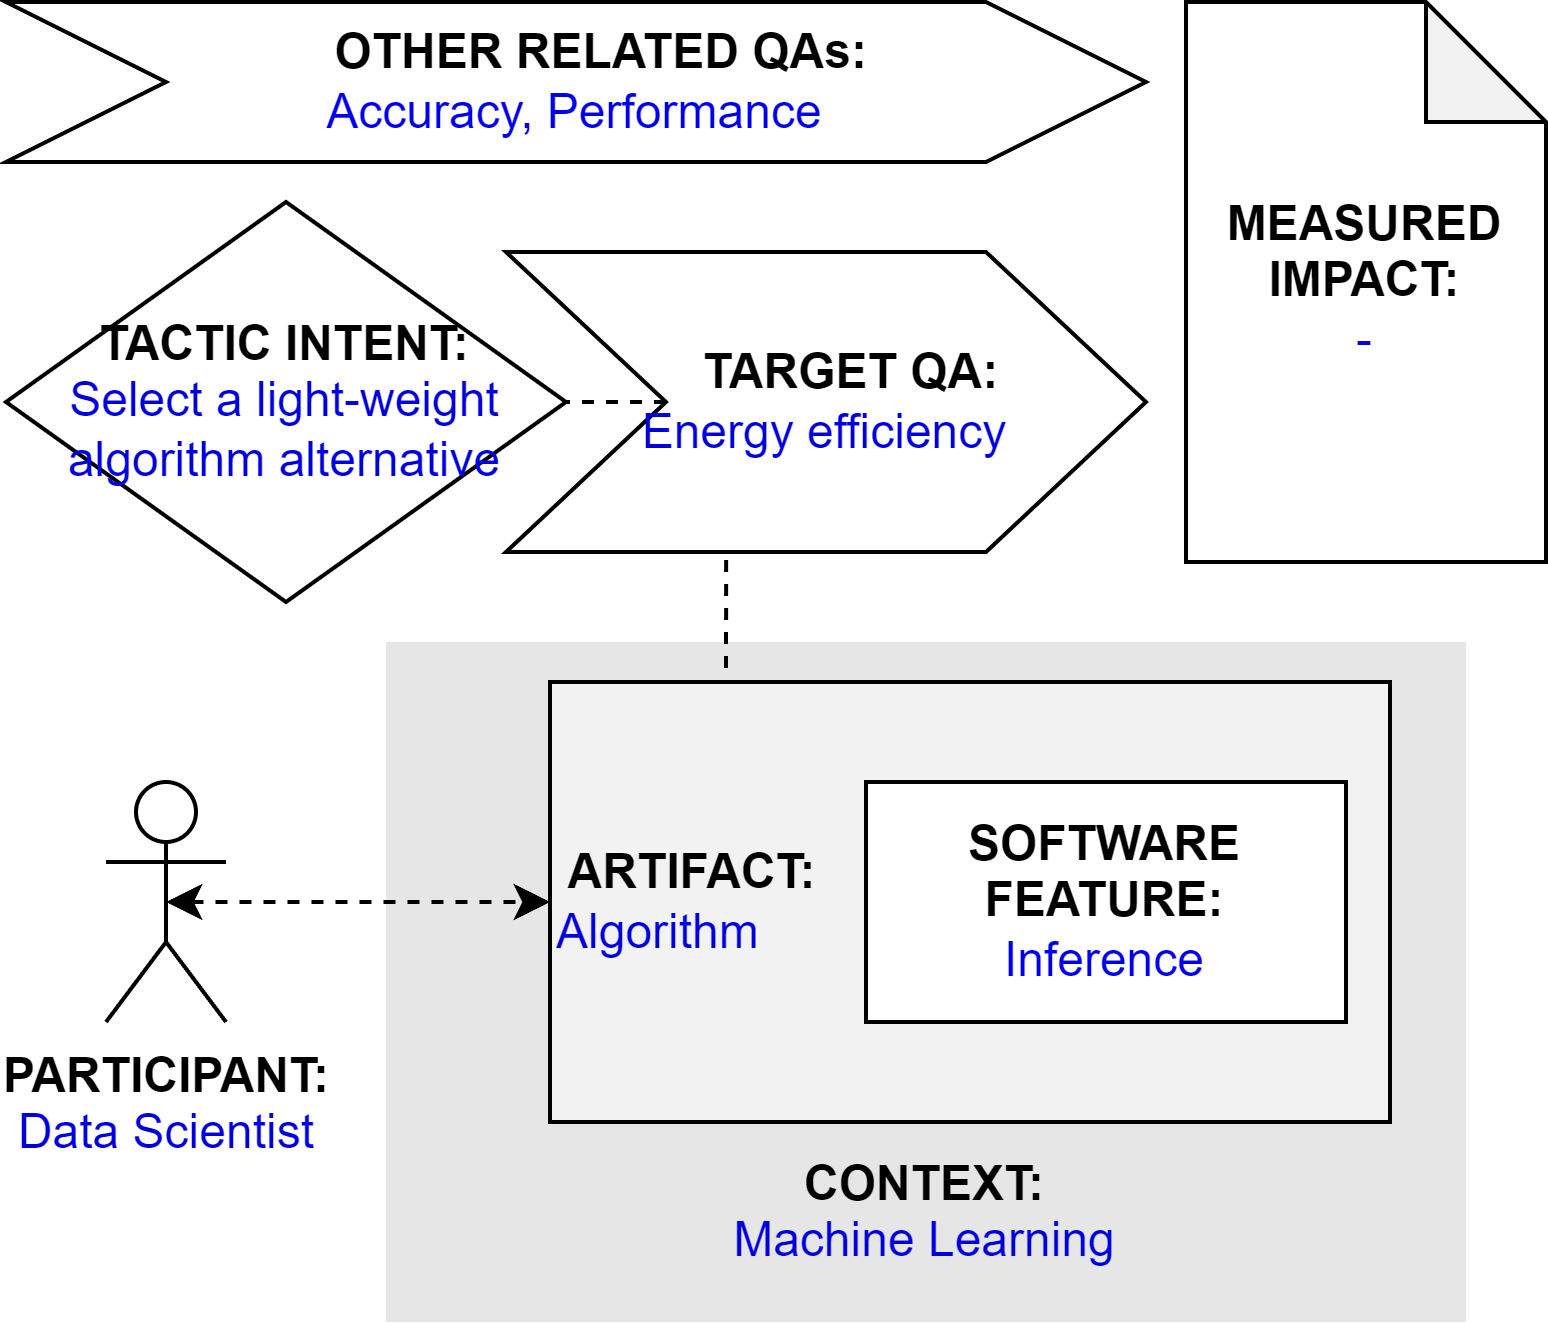

The diagram above was exported from draw.io. Its source (the exported page's mxGraphModel, read from the mxfile embedded in the PNG):
<mxGraphModel dx="794" dy="456" grid="1" gridSize="10" guides="1" tooltips="1" connect="1" arrows="1" fold="1" page="1" pageScale="1" pageWidth="827" pageHeight="1169" math="0" shadow="0">
  <root>
    <mxCell id="0" />
    <mxCell id="1" parent="0" />
    <mxCell id="qT-0_r0VVRt_dCbUm55m-2" value="&lt;b&gt;PARTICIPANT:&lt;/b&gt;&lt;br&gt;&lt;font color=&quot;#0000de&quot;&gt;Data Scientist&lt;/font&gt;" style="shape=umlActor;verticalLabelPosition=bottom;verticalAlign=top;html=1;outlineConnect=0;" parent="1" vertex="1">
      <mxGeometry x="185" y="225" width="30" height="60" as="geometry" />
    </mxCell>
    <mxCell id="qT-0_r0VVRt_dCbUm55m-3" value="&lt;br&gt;&lt;br&gt;&lt;br&gt;&lt;br&gt;&lt;br&gt;&lt;br&gt;&lt;br&gt;&lt;br&gt;&lt;b&gt;&lt;font color=&quot;#000000&quot;&gt;CONTEXT:&lt;/font&gt;&lt;/b&gt;&lt;br&gt;Machine Learning" style="rounded=0;whiteSpace=wrap;html=1;fontColor=#0000DE;fillColor=#E6E6E6;strokeColor=none;" parent="1" vertex="1">
      <mxGeometry x="255" y="190" width="270" height="170" as="geometry" />
    </mxCell>
    <mxCell id="0PLh7_-vrQbvHsDU2Hkp-3" style="edgeStyle=orthogonalEdgeStyle;rounded=0;orthogonalLoop=1;jettySize=auto;html=1;exitX=0.25;exitY=0;exitDx=0;exitDy=0;entryX=0.344;entryY=0.988;entryDx=0;entryDy=0;entryPerimeter=0;endArrow=none;endFill=0;dashed=1;" parent="1" source="qT-0_r0VVRt_dCbUm55m-4" target="qT-0_r0VVRt_dCbUm55m-9" edge="1">
      <mxGeometry relative="1" as="geometry" />
    </mxCell>
    <mxCell id="qT-0_r0VVRt_dCbUm55m-4" value="&lt;b&gt;&lt;font color=&quot;#000000&quot;&gt;&amp;nbsp;ARTIFACT:&lt;br&gt;&lt;/font&gt;&lt;/b&gt;Algorithm" style="rounded=0;whiteSpace=wrap;html=1;fontColor=#0000DE;fillColor=#F2F2F2;align=left;" parent="1" vertex="1">
      <mxGeometry x="296" y="200" width="210" height="110" as="geometry" />
    </mxCell>
    <mxCell id="qT-0_r0VVRt_dCbUm55m-5" style="edgeStyle=orthogonalEdgeStyle;rounded=0;orthogonalLoop=1;jettySize=auto;html=1;exitX=0.5;exitY=0.5;exitDx=0;exitDy=0;exitPerimeter=0;entryX=0;entryY=0.5;entryDx=0;entryDy=0;fontColor=#0000DE;startArrow=classic;startFill=1;dashed=1;" parent="1" source="qT-0_r0VVRt_dCbUm55m-2" target="qT-0_r0VVRt_dCbUm55m-4" edge="1">
      <mxGeometry relative="1" as="geometry" />
    </mxCell>
    <mxCell id="qT-0_r0VVRt_dCbUm55m-7" value="&lt;b&gt;SOFTWARE&lt;br&gt;FEATURE:&lt;br&gt;&lt;/b&gt;&lt;font color=&quot;#0000ed&quot;&gt;Inference&lt;/font&gt;" style="rounded=0;whiteSpace=wrap;html=1;fontColor=#000000;fillColor=#FFFFFF;" parent="1" vertex="1">
      <mxGeometry x="375" y="225" width="120" height="60" as="geometry" />
    </mxCell>
    <mxCell id="qT-0_r0VVRt_dCbUm55m-8" value="&lt;b&gt;&lt;font color=&quot;#000000&quot;&gt;TACTIC INTENT:&lt;/font&gt;&lt;/b&gt;&lt;br&gt;&lt;div&gt;Select a light-weight algorithm alternative&lt;/div&gt;" style="rhombus;whiteSpace=wrap;html=1;fontColor=#0000DE;fillColor=#FFFFFF;" parent="1" vertex="1">
      <mxGeometry x="160" y="80" width="140" height="100" as="geometry" />
    </mxCell>
    <mxCell id="0PLh7_-vrQbvHsDU2Hkp-4" style="edgeStyle=orthogonalEdgeStyle;rounded=0;orthogonalLoop=1;jettySize=auto;html=1;exitX=0;exitY=0.5;exitDx=0;exitDy=0;entryX=1;entryY=0.5;entryDx=0;entryDy=0;dashed=1;endArrow=none;endFill=0;" parent="1" source="qT-0_r0VVRt_dCbUm55m-9" target="qT-0_r0VVRt_dCbUm55m-8" edge="1">
      <mxGeometry relative="1" as="geometry" />
    </mxCell>
    <mxCell id="qT-0_r0VVRt_dCbUm55m-9" value="&lt;b&gt;&amp;nbsp; &amp;nbsp; TARGET QA:&lt;/b&gt;&lt;br&gt;&lt;font color=&quot;#0000de&quot;&gt;Energy efficiency&lt;/font&gt;" style="shape=step;perimeter=stepPerimeter;whiteSpace=wrap;html=1;fixedSize=1;fontColor=#000000;fillColor=#FFFFFF;size=40;" parent="1" vertex="1">
      <mxGeometry x="285" y="92.5" width="160" height="75" as="geometry" />
    </mxCell>
    <mxCell id="0PLh7_-vrQbvHsDU2Hkp-1" value="&lt;b&gt;&amp;nbsp; &amp;nbsp; OTHER RELATED QAs:&lt;br&gt;&lt;/b&gt;&lt;font color=&quot;#0000ed&quot;&gt;Accuracy, Performance&lt;/font&gt;" style="shape=step;perimeter=stepPerimeter;whiteSpace=wrap;html=1;fixedSize=1;fontColor=#000000;fillColor=#FFFFFF;size=40;" parent="1" vertex="1">
      <mxGeometry x="160" y="30" width="285" height="40" as="geometry" />
    </mxCell>
    <mxCell id="0PLh7_-vrQbvHsDU2Hkp-2" value="&lt;b&gt;MEASURED&lt;/b&gt;&lt;br&gt;&lt;b&gt;IMPACT:&lt;/b&gt;&lt;br&gt;&lt;font color=&quot;#0000ed&quot;&gt;-&lt;/font&gt;" style="shape=note;whiteSpace=wrap;html=1;backgroundOutline=1;darkOpacity=0.05;" parent="1" vertex="1">
      <mxGeometry x="455" y="30" width="90" height="140" as="geometry" />
    </mxCell>
  </root>
</mxGraphModel>